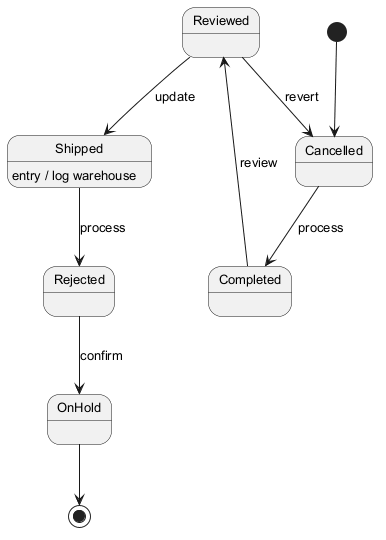

The diagram above was rendered by PlantUML. Its source (embedded in the PNG):
@startuml
skinparam backgroundColor #FFFFFF
skinparam classBackgroundColor #F3E5F5
skinparam classBorderColor #6A1B9A
skinparam defaultFontSize 13
[*] --> Cancelled
Cancelled --> Completed : process
Completed --> Reviewed : review
Reviewed --> Shipped : update
Shipped --> Rejected : process
Shipped : entry / log warehouse
Rejected --> OnHold : confirm
Reviewed --> Cancelled : revert
OnHold --> [*]
@enduml